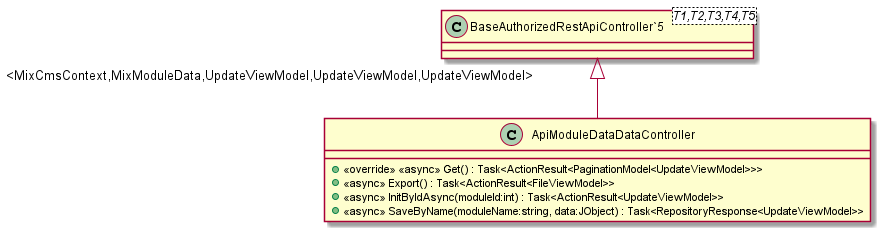

The diagram above was rendered by PlantUML. Its source (embedded in the PNG):
@startuml
class ApiModuleDataDataController {
    + <<override>> <<async>> Get() : Task<ActionResult<PaginationModel<UpdateViewModel>>>
    + <<async>> Export() : Task<ActionResult<FileViewModel>>
    + <<async>> InitByIdAsync(moduleId:int) : Task<ActionResult<UpdateViewModel>>
    + <<async>> SaveByName(moduleName:string, data:JObject) : Task<RepositoryResponse<UpdateViewModel>>
}
class "BaseAuthorizedRestApiController`5"<T1,T2,T3,T4,T5> {
}
"BaseAuthorizedRestApiController`5" "<MixCmsContext,MixModuleData,UpdateViewModel,UpdateViewModel,UpdateViewModel>" <|-- ApiModuleDataDataController
@enduml